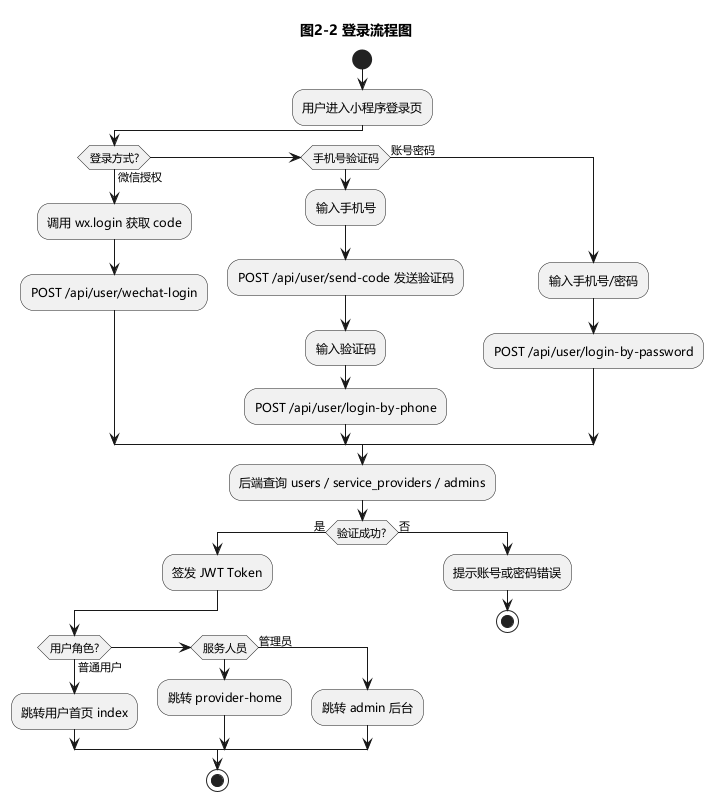

The diagram above was rendered by PlantUML. Its source (embedded in the PNG):
@startuml 03-登录流程图
skinparam defaultFontName Microsoft YaHei
skinparam backgroundColor white
title 图2-2 登录流程图

start
:用户进入小程序登录页;
if (登录方式?) then (微信授权)
  :调用 wx.login 获取 code;
  :POST /api/user/wechat-login;
elseif (手机号验证码) then
  :输入手机号;
  :POST /api/user/send-code 发送验证码;
  :输入验证码;
  :POST /api/user/login-by-phone;
else (账号密码)
  :输入手机号/密码;
  :POST /api/user/login-by-password;
endif
:后端查询 users / service_providers / admins;
if (验证成功?) then (是)
  :签发 JWT Token;
  if (用户角色?) then (普通用户)
    :跳转用户首页 index;
  elseif (服务人员) then
    :跳转 provider-home;
  else (管理员)
    :跳转 admin 后台;
  endif
  stop
else (否)
  :提示账号或密码错误;
  stop
endif
@enduml